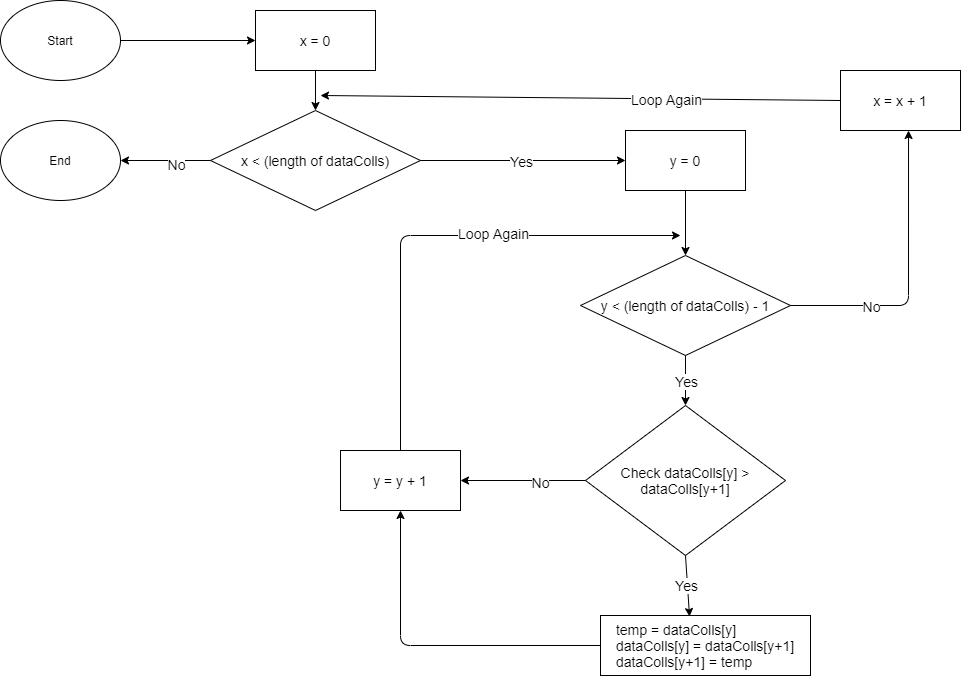

The diagram above was exported from draw.io. Its source (the exported page's mxGraphModel, read from the mxfile embedded in the PNG):
<mxGraphModel dx="1422" dy="828" grid="1" gridSize="10" guides="1" tooltips="1" connect="1" arrows="1" fold="1" page="1" pageScale="1" pageWidth="1100" pageHeight="850" background="#ffffff" math="0" shadow="0">
  <root>
    <mxCell id="0" />
    <mxCell id="1" parent="0" />
    <mxCell id="4o6c05pIQsfPcf7C6pHj-1" value="Start&lt;br&gt;" style="ellipse;whiteSpace=wrap;html=1;" vertex="1" parent="1">
      <mxGeometry x="50" y="70" width="120" height="80" as="geometry" />
    </mxCell>
    <mxCell id="4o6c05pIQsfPcf7C6pHj-2" value="End" style="ellipse;whiteSpace=wrap;html=1;" vertex="1" parent="1">
      <mxGeometry x="50" y="190" width="120" height="80" as="geometry" />
    </mxCell>
    <mxCell id="4o6c05pIQsfPcf7C6pHj-10" value="x = 0" style="rounded=0;whiteSpace=wrap;html=1;fontSize=14;" vertex="1" parent="1">
      <mxGeometry x="305" y="80" width="120" height="60" as="geometry" />
    </mxCell>
    <mxCell id="4o6c05pIQsfPcf7C6pHj-11" value="x &amp;lt; (length of dataColls)" style="rhombus;whiteSpace=wrap;html=1;fontSize=14;" vertex="1" parent="1">
      <mxGeometry x="260" y="180" width="210" height="100" as="geometry" />
    </mxCell>
    <mxCell id="4o6c05pIQsfPcf7C6pHj-12" value="x = x + 1" style="rounded=0;whiteSpace=wrap;html=1;fontSize=14;" vertex="1" parent="1">
      <mxGeometry x="890" y="140" width="120" height="60" as="geometry" />
    </mxCell>
    <mxCell id="4o6c05pIQsfPcf7C6pHj-13" value="" style="endArrow=classic;html=1;fontSize=14;exitX=0.5;exitY=1;exitDx=0;exitDy=0;entryX=0.5;entryY=0;entryDx=0;entryDy=0;" edge="1" parent="1" source="4o6c05pIQsfPcf7C6pHj-10" target="4o6c05pIQsfPcf7C6pHj-11">
      <mxGeometry width="50" height="50" relative="1" as="geometry">
        <mxPoint x="335" y="220" as="sourcePoint" />
        <mxPoint x="385" y="170" as="targetPoint" />
      </mxGeometry>
    </mxCell>
    <mxCell id="4o6c05pIQsfPcf7C6pHj-16" value="y = 0" style="rounded=0;whiteSpace=wrap;html=1;fontSize=14;" vertex="1" parent="1">
      <mxGeometry x="675" y="200" width="120" height="60" as="geometry" />
    </mxCell>
    <mxCell id="4o6c05pIQsfPcf7C6pHj-17" value="y &amp;lt; (length of dataColls) - 1" style="rhombus;whiteSpace=wrap;html=1;fontSize=14;" vertex="1" parent="1">
      <mxGeometry x="630" y="325" width="210" height="100" as="geometry" />
    </mxCell>
    <mxCell id="4o6c05pIQsfPcf7C6pHj-18" value="" style="endArrow=classic;html=1;fontSize=14;exitX=0.5;exitY=1;exitDx=0;exitDy=0;entryX=0.5;entryY=0;entryDx=0;entryDy=0;" edge="1" parent="1" source="4o6c05pIQsfPcf7C6pHj-16" target="4o6c05pIQsfPcf7C6pHj-17">
      <mxGeometry width="50" height="50" relative="1" as="geometry">
        <mxPoint x="680" y="285" as="sourcePoint" />
        <mxPoint x="730" y="235" as="targetPoint" />
      </mxGeometry>
    </mxCell>
    <mxCell id="4o6c05pIQsfPcf7C6pHj-26" value="y = y + 1" style="rounded=0;whiteSpace=wrap;html=1;fontSize=14;" vertex="1" parent="1">
      <mxGeometry x="390" y="520" width="120" height="60" as="geometry" />
    </mxCell>
    <mxCell id="4o6c05pIQsfPcf7C6pHj-29" value="Check dataColls[y] &amp;gt; dataColls[y+1]" style="rhombus;whiteSpace=wrap;html=1;fontSize=14;" vertex="1" parent="1">
      <mxGeometry x="635" y="475" width="200" height="150" as="geometry" />
    </mxCell>
    <mxCell id="4o6c05pIQsfPcf7C6pHj-30" value="&lt;div style=&quot;text-align: left&quot;&gt;&lt;span&gt;temp = dataColls[y]&lt;/span&gt;&lt;/div&gt;&lt;div style=&quot;text-align: left&quot;&gt;&lt;span&gt;dataColls[y] = dataColls[y+1]&lt;/span&gt;&lt;/div&gt;&lt;div style=&quot;text-align: left&quot;&gt;&lt;span&gt;dataColls[y+1] = temp&lt;/span&gt;&lt;/div&gt;" style="rounded=0;whiteSpace=wrap;html=1;fontSize=14;" vertex="1" parent="1">
      <mxGeometry x="650" y="685" width="210" height="60" as="geometry" />
    </mxCell>
    <mxCell id="4o6c05pIQsfPcf7C6pHj-31" value="" style="endArrow=classic;html=1;fontSize=14;exitX=0.5;exitY=1;exitDx=0;exitDy=0;" edge="1" parent="1" source="4o6c05pIQsfPcf7C6pHj-17" target="4o6c05pIQsfPcf7C6pHj-29">
      <mxGeometry width="50" height="50" relative="1" as="geometry">
        <mxPoint x="720" y="565" as="sourcePoint" />
        <mxPoint x="770" y="515" as="targetPoint" />
      </mxGeometry>
    </mxCell>
    <mxCell id="4o6c05pIQsfPcf7C6pHj-32" value="Yes" style="edgeLabel;html=1;align=center;verticalAlign=middle;resizable=0;points=[];fontSize=14;" vertex="1" connectable="0" parent="4o6c05pIQsfPcf7C6pHj-31">
      <mxGeometry x="0.6" y="3" relative="1" as="geometry">
        <mxPoint x="-3" y="-15" as="offset" />
      </mxGeometry>
    </mxCell>
    <mxCell id="4o6c05pIQsfPcf7C6pHj-37" value="" style="endArrow=classic;html=1;fontSize=14;entryX=0.424;entryY=0.017;entryDx=0;entryDy=0;entryPerimeter=0;exitX=0.5;exitY=1;exitDx=0;exitDy=0;" edge="1" parent="1" source="4o6c05pIQsfPcf7C6pHj-29" target="4o6c05pIQsfPcf7C6pHj-30">
      <mxGeometry width="50" height="50" relative="1" as="geometry">
        <mxPoint x="720" y="565" as="sourcePoint" />
        <mxPoint x="770" y="515" as="targetPoint" />
      </mxGeometry>
    </mxCell>
    <mxCell id="4o6c05pIQsfPcf7C6pHj-38" value="Yes" style="edgeLabel;html=1;align=center;verticalAlign=middle;resizable=0;points=[];fontSize=14;" vertex="1" connectable="0" parent="4o6c05pIQsfPcf7C6pHj-37">
      <mxGeometry x="0.314" y="1" relative="1" as="geometry">
        <mxPoint x="-3.64" y="-9.85" as="offset" />
      </mxGeometry>
    </mxCell>
    <mxCell id="4o6c05pIQsfPcf7C6pHj-43" value="" style="endArrow=classic;html=1;fontSize=14;exitX=1;exitY=0.5;exitDx=0;exitDy=0;entryX=0;entryY=0.5;entryDx=0;entryDy=0;" edge="1" parent="1" source="4o6c05pIQsfPcf7C6pHj-1" target="4o6c05pIQsfPcf7C6pHj-10">
      <mxGeometry width="50" height="50" relative="1" as="geometry">
        <mxPoint x="720" y="365" as="sourcePoint" />
        <mxPoint x="770" y="315" as="targetPoint" />
      </mxGeometry>
    </mxCell>
    <mxCell id="4o6c05pIQsfPcf7C6pHj-46" value="" style="endArrow=classic;html=1;fontSize=14;exitX=0;exitY=0.5;exitDx=0;exitDy=0;entryX=1;entryY=0.5;entryDx=0;entryDy=0;" edge="1" parent="1" source="4o6c05pIQsfPcf7C6pHj-11" target="4o6c05pIQsfPcf7C6pHj-2">
      <mxGeometry width="50" height="50" relative="1" as="geometry">
        <mxPoint x="720" y="365" as="sourcePoint" />
        <mxPoint x="770" y="315" as="targetPoint" />
      </mxGeometry>
    </mxCell>
    <mxCell id="4o6c05pIQsfPcf7C6pHj-52" value="No" style="edgeLabel;html=1;align=center;verticalAlign=middle;resizable=0;points=[];fontSize=14;" vertex="1" connectable="0" parent="4o6c05pIQsfPcf7C6pHj-46">
      <mxGeometry x="-0.2222" y="3" relative="1" as="geometry">
        <mxPoint as="offset" />
      </mxGeometry>
    </mxCell>
    <mxCell id="4o6c05pIQsfPcf7C6pHj-49" value="" style="endArrow=classic;html=1;fontSize=14;exitX=0;exitY=0.5;exitDx=0;exitDy=0;" edge="1" parent="1" source="4o6c05pIQsfPcf7C6pHj-12">
      <mxGeometry width="50" height="50" relative="1" as="geometry">
        <mxPoint x="720" y="365" as="sourcePoint" />
        <mxPoint x="370" y="165" as="targetPoint" />
      </mxGeometry>
    </mxCell>
    <mxCell id="4o6c05pIQsfPcf7C6pHj-50" value="Loop Again" style="edgeLabel;html=1;align=center;verticalAlign=middle;resizable=0;points=[];fontSize=14;" vertex="1" connectable="0" parent="4o6c05pIQsfPcf7C6pHj-49">
      <mxGeometry x="-0.4" y="4" relative="1" as="geometry">
        <mxPoint x="-18" y="-4" as="offset" />
      </mxGeometry>
    </mxCell>
    <mxCell id="4o6c05pIQsfPcf7C6pHj-53" value="" style="endArrow=classic;html=1;fontSize=14;entryX=0.567;entryY=1;entryDx=0;entryDy=0;entryPerimeter=0;exitX=1;exitY=0.5;exitDx=0;exitDy=0;" edge="1" parent="1" source="4o6c05pIQsfPcf7C6pHj-17" target="4o6c05pIQsfPcf7C6pHj-12">
      <mxGeometry width="50" height="50" relative="1" as="geometry">
        <mxPoint x="720" y="365" as="sourcePoint" />
        <mxPoint x="770" y="315" as="targetPoint" />
        <Array as="points">
          <mxPoint x="958" y="375" />
        </Array>
      </mxGeometry>
    </mxCell>
    <mxCell id="4o6c05pIQsfPcf7C6pHj-62" value="No" style="edgeLabel;html=1;align=center;verticalAlign=middle;resizable=0;points=[];fontSize=14;" vertex="1" connectable="0" parent="4o6c05pIQsfPcf7C6pHj-53">
      <mxGeometry x="-0.2696" y="-1" relative="1" as="geometry">
        <mxPoint x="-27" y="-1" as="offset" />
      </mxGeometry>
    </mxCell>
    <mxCell id="4o6c05pIQsfPcf7C6pHj-54" value="" style="endArrow=classic;html=1;fontSize=14;exitX=1;exitY=0.5;exitDx=0;exitDy=0;" edge="1" parent="1" source="4o6c05pIQsfPcf7C6pHj-11" target="4o6c05pIQsfPcf7C6pHj-16">
      <mxGeometry width="50" height="50" relative="1" as="geometry">
        <mxPoint x="720" y="365" as="sourcePoint" />
        <mxPoint x="770" y="315" as="targetPoint" />
      </mxGeometry>
    </mxCell>
    <mxCell id="4o6c05pIQsfPcf7C6pHj-55" value="Yes" style="edgeLabel;html=1;align=center;verticalAlign=middle;resizable=0;points=[];fontSize=14;" vertex="1" connectable="0" parent="4o6c05pIQsfPcf7C6pHj-54">
      <mxGeometry x="0.239" y="-2" relative="1" as="geometry">
        <mxPoint x="-27" y="-2" as="offset" />
      </mxGeometry>
    </mxCell>
    <mxCell id="4o6c05pIQsfPcf7C6pHj-56" value="" style="endArrow=classic;html=1;fontSize=14;entryX=1;entryY=0.5;entryDx=0;entryDy=0;exitX=0;exitY=0.5;exitDx=0;exitDy=0;" edge="1" parent="1" source="4o6c05pIQsfPcf7C6pHj-29" target="4o6c05pIQsfPcf7C6pHj-26">
      <mxGeometry width="50" height="50" relative="1" as="geometry">
        <mxPoint x="720" y="365" as="sourcePoint" />
        <mxPoint x="770" y="315" as="targetPoint" />
      </mxGeometry>
    </mxCell>
    <mxCell id="4o6c05pIQsfPcf7C6pHj-59" value="No" style="edgeLabel;html=1;align=center;verticalAlign=middle;resizable=0;points=[];fontSize=14;" vertex="1" connectable="0" parent="4o6c05pIQsfPcf7C6pHj-56">
      <mxGeometry x="-0.264" y="1" relative="1" as="geometry">
        <mxPoint as="offset" />
      </mxGeometry>
    </mxCell>
    <mxCell id="4o6c05pIQsfPcf7C6pHj-57" value="" style="endArrow=classic;html=1;fontSize=14;exitX=0.5;exitY=0;exitDx=0;exitDy=0;" edge="1" parent="1" source="4o6c05pIQsfPcf7C6pHj-26">
      <mxGeometry width="50" height="50" relative="1" as="geometry">
        <mxPoint x="720" y="365" as="sourcePoint" />
        <mxPoint x="730" y="305" as="targetPoint" />
        <Array as="points">
          <mxPoint x="450" y="305" />
        </Array>
      </mxGeometry>
    </mxCell>
    <mxCell id="4o6c05pIQsfPcf7C6pHj-58" value="Loop Again" style="edgeLabel;html=1;align=center;verticalAlign=middle;resizable=0;points=[];fontSize=14;" vertex="1" connectable="0" parent="4o6c05pIQsfPcf7C6pHj-57">
      <mxGeometry x="0.2404" y="3" relative="1" as="geometry">
        <mxPoint as="offset" />
      </mxGeometry>
    </mxCell>
    <mxCell id="4o6c05pIQsfPcf7C6pHj-60" value="" style="endArrow=classic;html=1;fontSize=14;entryX=0.5;entryY=1;entryDx=0;entryDy=0;exitX=0;exitY=0.5;exitDx=0;exitDy=0;" edge="1" parent="1" source="4o6c05pIQsfPcf7C6pHj-30" target="4o6c05pIQsfPcf7C6pHj-26">
      <mxGeometry width="50" height="50" relative="1" as="geometry">
        <mxPoint x="720" y="565" as="sourcePoint" />
        <mxPoint x="770" y="515" as="targetPoint" />
        <Array as="points">
          <mxPoint x="450" y="715" />
        </Array>
      </mxGeometry>
    </mxCell>
  </root>
</mxGraphModel>